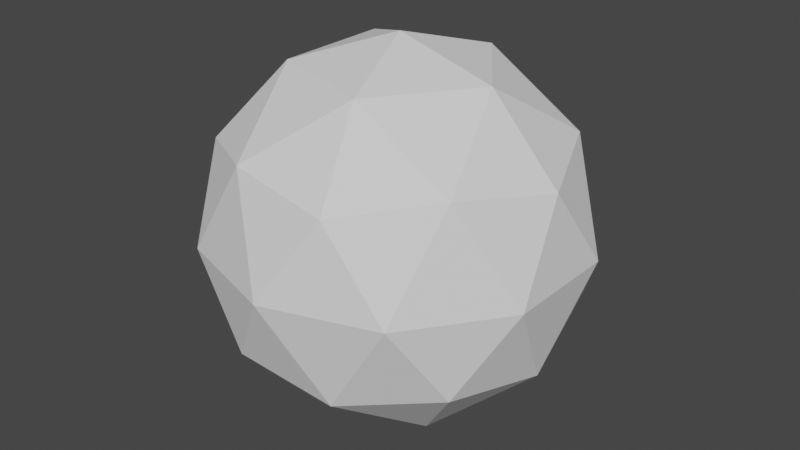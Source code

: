 # Source: sphere.blend  (saved by Blender 3.0.42; exported with 4.5.12 LTS)
import bpy
from mathutils import Matrix  # noqa: F401  (used for matrix-valued properties, if any)

bpy.ops.wm.read_factory_settings(use_empty=True)
scene = bpy.context.scene
scene.name = 'Scene'

# ---- collections
col_collection = bpy.data.collections.new('Collection'); scene.collection.children.link(col_collection)

# ---- world
world_world = bpy.data.worlds.new('World'); scene.world = world_world
world_world.use_nodes = True; world_world.node_tree.nodes.clear()
_N = world_world.node_tree.nodes; _L = world_world.node_tree.links
n0 = _N.new('ShaderNodeOutputWorld'); n0.name = 'World Output'; n0.location = (300, 300)
n1 = _N.new('ShaderNodeBackground'); n1.name = 'Background'; n1.location = (10, 300)
n1.inputs[0].default_value = (0.05088, 0.05088, 0.05088, 1.0)
_L.new(n1.outputs[0], n0.inputs[0])
n0.is_active_output = True
world_world.color = (0.05088, 0.05088, 0.05088)
world_world.use_sun_shadow = False
world_world.sun_shadow_jitter_overblur = 0.0

# ---- meshes
me_icosphere = bpy.data.meshes.new('Icosphere')
me_icosphere.from_pydata([(0.0, 0.0, -1.0), (0.7236, -0.5257, -0.4472), (-0.2764, -0.8506, -0.4472), (-0.8944, 0.0, -0.4472), (-0.2764, 0.8506, -0.4472), (0.7236, 0.5257, -0.4472), (0.2764, -0.8506, 0.4472), (-0.7236, -0.5257, 0.4472), (-0.7236, 0.5257, 0.4472), (0.2764, 0.8506, 0.4472), (0.8944, 0.0, 0.4472), (0.0, 0.0, 1.0), (-0.1625, -0.5, -0.8507), (0.4253, -0.309, -0.8507), (0.2629, -0.809, -0.5257), (0.8506, 0.0, -0.5257), (0.4253, 0.309, -0.8507), (-0.5257, 0.0, -0.8507), (-0.6882, -0.5, -0.5257), (-0.1625, 0.5, -0.8507), (-0.6882, 0.5, -0.5257), (0.2629, 0.809, -0.5257), (0.9511, -0.309, 0.0), (0.9511, 0.309, 0.0), (0.0, -1.0, 0.0), (0.5878, -0.809, 0.0), (-0.9511, -0.309, 0.0), (-0.5878, -0.809, 0.0), (-0.5878, 0.809, 0.0), (-0.9511, 0.309, 0.0), (0.5878, 0.809, 0.0), (0.0, 1.0, 0.0), (0.6882, -0.5, 0.5257), (-0.2629, -0.809, 0.5257), (-0.8506, 0.0, 0.5257), (-0.2629, 0.809, 0.5257), (0.6882, 0.5, 0.5257), (0.1625, -0.5, 0.8507), (0.5257, 0.0, 0.8507), (-0.4253, -0.309, 0.8507), (-0.4253, 0.309, 0.8507), (0.1625, 0.5, 0.8507)], [], [(0, 13, 12), (1, 13, 15), (0, 12, 17), (0, 17, 19), (0, 19, 16), (1, 15, 22), (2, 14, 24), (3, 18, 26), (4, 20, 28), (5, 21, 30), (1, 22, 25), (2, 24, 27), (3, 26, 29), (4, 28, 31), (5, 30, 23), (6, 32, 37), (7, 33, 39), (8, 34, 40), (9, 35, 41), (10, 36, 38), (38, 41, 11), (38, 36, 41), (36, 9, 41), (41, 40, 11), (41, 35, 40), (35, 8, 40), (40, 39, 11), (40, 34, 39), (34, 7, 39), (39, 37, 11), (39, 33, 37), (33, 6, 37), (37, 38, 11), (37, 32, 38), (32, 10, 38), (23, 36, 10), (23, 30, 36), (30, 9, 36), (31, 35, 9), (31, 28, 35), (28, 8, 35), (29, 34, 8), (29, 26, 34), (26, 7, 34), (27, 33, 7), (27, 24, 33), (24, 6, 33), (25, 32, 6), (25, 22, 32), (22, 10, 32), (30, 31, 9), (30, 21, 31), (21, 4, 31), (28, 29, 8), (28, 20, 29), (20, 3, 29), (26, 27, 7), (26, 18, 27), (18, 2, 27), (24, 25, 6), (24, 14, 25), (14, 1, 25), (22, 23, 10), (22, 15, 23), (15, 5, 23), (16, 21, 5), (16, 19, 21), (19, 4, 21), (19, 20, 4), (19, 17, 20), (17, 3, 20), (17, 18, 3), (17, 12, 18), (12, 2, 18), (15, 16, 5), (15, 13, 16), (13, 0, 16), (12, 14, 2), (12, 13, 14), (13, 1, 14)])
_uv = me_icosphere.uv_layers.new(name='UVMap')
_uv.uv.foreach_set('vector', [0.1818, 0.0, 0.2273, 0.07873, 0.1364, 0.07873, 0.2727, 0.1575, 0.3182, 0.07873, 0.3636, 0.1575, 0.9091, 0.0, 0.9545, 0.07873, 0.8636, 0.07873, 0.7273, 0.0, 0.7727, 0.07873, 0.6818, 0.07873, 0.5455, 0.0, 0.5909, 0.07873, 0.5, 0.07873, 0.2727, 0.1575, 0.3636, 0.1575, 0.3182, 0.2362, 0.09091, 0.1575, 0.1818, 0.1575, 0.1364, 0.2362, 0.8182, 0.1575, 0.9091, 0.1575, 0.8636, 0.2362, 0.6364, 0.1575, 0.7273, 0.1575, 0.6818, 0.2362, 0.4545, 0.1575, 0.5455, 0.1575, 0.5, 0.2362, 0.2727, 0.1575, 0.3182, 0.2362, 0.2273, 0.2362, 0.09091, 0.1575, 0.1364, 0.2362, 0.04546, 0.2362, 0.8182, 0.1575, 0.8636, 0.2362, 0.7727, 0.2362, 0.6364, 0.1575, 0.6818, 0.2362, 0.5909, 0.2362, 0.4545, 0.1575, 0.5, 0.2362, 0.4091, 0.2362, 0.1818, 0.3149, 0.2727, 0.3149, 0.2273, 0.3937, 0.0, 0.3149, 0.09091, 0.3149, 0.04546, 0.3937, 0.7273, 0.3149, 0.8182, 0.3149, 0.7727, 0.3937, 0.5455, 0.3149, 0.6364, 0.3149, 0.5909, 0.3937, 0.3636, 0.3149, 0.4545, 0.3149, 0.4091, 0.3937, 0.4091, 0.3937, 0.5, 0.3937, 0.4545, 0.4724, 0.4091, 0.3937, 0.4545, 0.3149, 0.5, 0.3937, 0.4545, 0.3149, 0.5455, 0.3149, 0.5, 0.3937, 0.5909, 0.3937, 0.6818, 0.3937, 0.6364, 0.4724, 0.5909, 0.3937, 0.6364, 0.3149, 0.6818, 0.3937, 0.6364, 0.3149, 0.7273, 0.3149, 0.6818, 0.3937, 0.7727, 0.3937, 0.8636, 0.3937, 0.8182, 0.4724, 0.7727, 0.3937, 0.8182, 0.3149, 0.8636, 0.3937, 0.8182, 0.3149, 0.9091, 0.3149, 0.8636, 0.3937, 0.04546, 0.3937, 0.1364, 0.3937, 0.09091, 0.4724, 0.04546, 0.3937, 0.09091, 0.3149, 0.1364, 0.3937, 0.09091, 0.3149, 0.1818, 0.3149, 0.1364, 0.3937, 0.2273, 0.3937, 0.3182, 0.3937, 0.2727, 0.4724, 0.2273, 0.3937, 0.2727, 0.3149, 0.3182, 0.3937, 0.2727, 0.3149, 0.3636, 0.3149, 0.3182, 0.3937, 0.4091, 0.2362, 0.4545, 0.3149, 0.3636, 0.3149, 0.4091, 0.2362, 0.5, 0.2362, 0.4545, 0.3149, 0.5, 0.2362, 0.5455, 0.3149, 0.4545, 0.3149, 0.5909, 0.2362, 0.6364, 0.3149, 0.5455, 0.3149, 0.5909, 0.2362, 0.6818, 0.2362, 0.6364, 0.3149, 0.6818, 0.2362, 0.7273, 0.3149, 0.6364, 0.3149, 0.7727, 0.2362, 0.8182, 0.3149, 0.7273, 0.3149, 0.7727, 0.2362, 0.8636, 0.2362, 0.8182, 0.3149, 0.8636, 0.2362, 0.9091, 0.3149, 0.8182, 0.3149, 0.04546, 0.2362, 0.09091, 0.3149, 0.0, 0.3149, 0.04546, 0.2362, 0.1364, 0.2362, 0.09091, 0.3149, 0.1364, 0.2362, 0.1818, 0.3149, 0.09091, 0.3149, 0.2273, 0.2362, 0.2727, 0.3149, 0.1818, 0.3149, 0.2273, 0.2362, 0.3182, 0.2362, 0.2727, 0.3149, 0.3182, 0.2362, 0.3636, 0.3149, 0.2727, 0.3149, 0.5, 0.2362, 0.5909, 0.2362, 0.5455, 0.3149, 0.5, 0.2362, 0.5455, 0.1575, 0.5909, 0.2362, 0.5455, 0.1575, 0.6364, 0.1575, 0.5909, 0.2362, 0.6818, 0.2362, 0.7727, 0.2362, 0.7273, 0.3149, 0.6818, 0.2362, 0.7273, 0.1575, 0.7727, 0.2362, 0.7273, 0.1575, 0.8182, 0.1575, 0.7727, 0.2362, 0.8636, 0.2362, 0.9545, 0.2362, 0.9091, 0.3149, 0.8636, 0.2362, 0.9091, 0.1575, 0.9545, 0.2362, 0.9091, 0.1575, 1.0, 0.1575, 0.9545, 0.2362, 0.1364, 0.2362, 0.2273, 0.2362, 0.1818, 0.3149, 0.1364, 0.2362, 0.1818, 0.1575, 0.2273, 0.2362, 0.1818, 0.1575, 0.2727, 0.1575, 0.2273, 0.2362, 0.3182, 0.2362, 0.4091, 0.2362, 0.3636, 0.3149, 0.3182, 0.2362, 0.3636, 0.1575, 0.4091, 0.2362, 0.3636, 0.1575, 0.4545, 0.1575, 0.4091, 0.2362, 0.5, 0.07873, 0.5455, 0.1575, 0.4545, 0.1575, 0.5, 0.07873, 0.5909, 0.07873, 0.5455, 0.1575, 0.5909, 0.07873, 0.6364, 0.1575, 0.5455, 0.1575, 0.6818, 0.07873, 0.7273, 0.1575, 0.6364, 0.1575, 0.6818, 0.07873, 0.7727, 0.07873, 0.7273, 0.1575, 0.7727, 0.07873, 0.8182, 0.1575, 0.7273, 0.1575, 0.8636, 0.07873, 0.9091, 0.1575, 0.8182, 0.1575, 0.8636, 0.07873, 0.9545, 0.07873, 0.9091, 0.1575, 0.9545, 0.07873, 1.0, 0.1575, 0.9091, 0.1575, 0.3636, 0.1575, 0.4091, 0.07873, 0.4545, 0.1575, 0.3636, 0.1575, 0.3182, 0.07873, 0.4091, 0.07873, 0.3182, 0.07873, 0.3636, 0.0, 0.4091, 0.07873, 0.1364, 0.07873, 0.1818, 0.1575, 0.09091, 0.1575, 0.1364, 0.07873, 0.2273, 0.07873, 0.1818, 0.1575, 0.2273, 0.07873, 0.2727, 0.1575, 0.1818, 0.1575])
me_icosphere.use_remesh_fix_poles = True
me_icosphere.use_remesh_preserve_attributes = False
me_icosphere.update()

# ---- objects
ob_icosphere = bpy.data.objects.new('Icosphere', me_icosphere)

# ---- transforms, parenting, visibility, modifiers, constraints
ob_icosphere.location = (0.0, 0.0, 0.0)

# ---- collection membership
col_collection.objects.link(ob_icosphere)

# ---- scene / render settings (as saved in the file)
scene.frame_start = 1; scene.frame_end = 250; scene.frame_set(1)
scene.render.engine = 'BLENDER_EEVEE_NEXT'
scene.cycles.sampling_pattern = 'TABULATED_SOBOL'
scene.cycles.use_light_tree = False
scene.view_settings.view_transform = 'Filmic'
bpy.context.view_layer.update()

# ---- added for rendering (the .blend has no active camera and no usable light): camera, sun
cam_auto = bpy.data.cameras.new('AutoCamera')
cam_auto.lens = 50.0
cam_auto.sensor_width = 36.0
cam_auto.clip_end = 1000.0
ob_auto_camera = bpy.data.objects.new('AutoCamera', cam_auto)
scene.collection.objects.link(ob_auto_camera)
ob_auto_camera.location = (3.15365, -3.78438, 2.52292)
ob_auto_camera.rotation_euler = (1.09748, -7.21219e-08, 0.694738)
scene.camera = ob_auto_camera
light_auto_sun = bpy.data.lights.new('AutoSun', 'SUN')
light_auto_sun.energy = 3.0
light_auto_sun.angle = 0.0523599
ob_auto_sun = bpy.data.objects.new('AutoSun', light_auto_sun)
scene.collection.objects.link(ob_auto_sun)
ob_auto_sun.rotation_euler = (0.872665, 0.174533, 0.523599)
bpy.context.view_layer.update()
